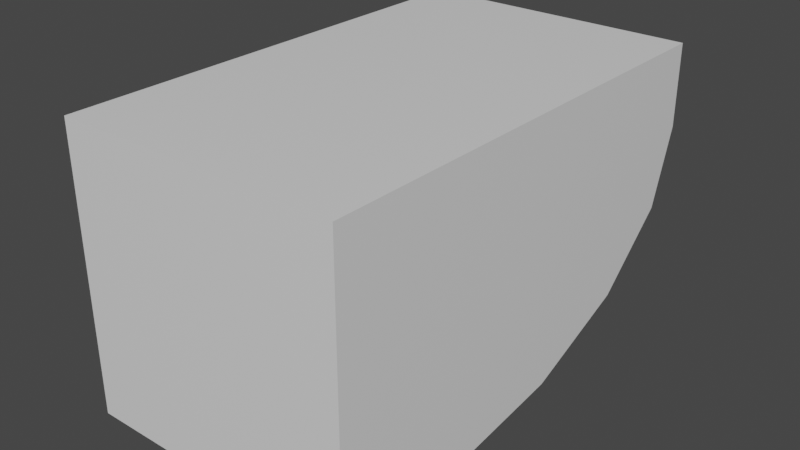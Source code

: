 # Source: Lag.blend  (saved by Blender 2.90.8; exported with 4.5.12 LTS)
import bpy
from mathutils import Matrix  # noqa: F401  (used for matrix-valued properties, if any)

bpy.ops.wm.read_factory_settings(use_empty=True)
scene = bpy.context.scene
scene.name = 'Scene'

# ---- collections
col_collection = bpy.data.collections.new('Collection'); scene.collection.children.link(col_collection)

# ---- materials (node trees are filled in below, after node groups)
mat_material = bpy.data.materials.new('Material')
mat_material.alpha_threshold = 0.0
mat_material.use_transparent_shadow = False
mat_material.line_color = (0.0, 0.0, 0.0, 1.0)

# ---- material node trees
mat_material.use_nodes = True; mat_material.node_tree.nodes.clear()
_N = mat_material.node_tree.nodes; _L = mat_material.node_tree.links
n0 = _N.new('ShaderNodeOutputMaterial'); n0.name = 'Material Output'; n0.location = (300, 300)
n1 = _N.new('ShaderNodeBsdfPrincipled'); n1.name = 'Principled BSDF'; n1.location = (10, 300)
n1.distribution = 'GGX'
n1.subsurface_method = 'BURLEY'
n1.inputs[2].default_value = 0.4
n1.inputs[3].default_value = 1.45
n1.inputs[27].default_value = (0.0, 0.0, 0.0, 1.0)
n1.inputs[28].default_value = 1.0
_L.new(n1.outputs[0], n0.inputs[0])
n0.is_active_output = True

# ---- world
world_world = bpy.data.worlds.new('World'); scene.world = world_world
world_world.use_nodes = True; world_world.node_tree.nodes.clear()
_N = world_world.node_tree.nodes; _L = world_world.node_tree.links
n0 = _N.new('ShaderNodeOutputWorld'); n0.name = 'World Output'; n0.location = (300, 300)
n1 = _N.new('ShaderNodeBackground'); n1.name = 'Background'; n1.location = (10, 300)
n1.inputs[0].default_value = (0.05088, 0.05088, 0.05088, 1.0)
_L.new(n1.outputs[0], n0.inputs[0])
n0.is_active_output = True
world_world.color = (0.05088, 0.05088, 0.05088)
world_world.use_sun_shadow = False
world_world.sun_shadow_jitter_overblur = 0.0

# ---- meshes
me_cube = bpy.data.meshes.new('Cube')
me_cube.from_pydata([(1.0, 1.0, 1.0), (1.0, -1.0, 1.0), (1.0, -1.0, -1.0), (-1.0, 1.0, 1.0), (-1.0, -1.0, 1.0), (-1.0, -1.0, -1.0), (1.0, -0.4172, -1.0), (1.0, 1.0, 0.4172), (1.0, 0.1251, -0.8921), (1.0, 0.5849, -0.5849), (1.0, 0.8921, -0.1251), (-1.0, 1.0, 0.4172), (-1.0, -0.4172, -1.0), (-1.0, 0.8921, -0.1251), (-1.0, 0.5849, -0.5849), (-1.0, 0.1251, -0.8921)], [], [(0, 3, 4, 1), (2, 1, 4, 5), (5, 4, 3, 11, 13, 14, 15, 12), (12, 6, 2, 5), (6, 8, 9, 10, 7, 0, 1, 2), (6, 12, 15, 8), (8, 15, 14, 9), (9, 14, 13, 10), (10, 13, 11, 7), (11, 3, 0, 7)])
_uv = me_cube.uv_layers.new(name='UVMap')
_uv.uv.foreach_set('vector', [0.625, 0.5, 0.875, 0.5, 0.875, 0.75, 0.625, 0.75, 0.375, 0.75, 0.625, 0.75, 0.625, 1.0, 0.375, 1.0, 0.375, 0.0, 0.625, 0.0, 0.625, 0.25, 0.5521, 0.25, 0.4844, 0.2365, 0.4269, 0.1981, 0.3885, 0.1406, 0.375, 0.07285, 0.125, 0.6771, 0.375, 0.6771, 0.375, 0.75, 0.125, 0.75, 0.375, 0.6771, 0.3885, 0.6094, 0.4269, 0.5519, 0.4844, 0.5135, 0.5521, 0.5, 0.625, 0.5, 0.625, 0.75, 0.375, 0.75, 0.375, 0.6771, 0.125, 0.6771, 0.125, 0.6094, 0.375, 0.6094, 0.375, 0.6094, 0.125, 0.6094, 0.125, 0.5, 0.375, 0.5, 0.375, 0.5, 0.375, 0.25, 0.4844, 0.25, 0.4844, 0.5, 0.4844, 0.5, 0.4844, 0.25, 0.5521, 0.25, 0.5521, 0.5, 0.5521, 0.25, 0.625, 0.25, 0.625, 0.5, 0.5521, 0.5])
me_cube.materials.append(mat_material)
me_cube.use_remesh_preserve_volume = False
me_cube.use_remesh_preserve_attributes = False
me_cube.use_mirror_vertex_groups = False
me_cube.update()

# ---- objects
ob_cube = bpy.data.objects.new('Cube', me_cube)

# ---- transforms, parenting, visibility, modifiers, constraints
ob_cube.location = (0.0, 0.0, 0.0)
ob_cube.scale = (0.15, 0.25, 0.15)
ob_cube.lock_rotations_4d = False
ob_cube.empty_display_type = 'ARROWS'
ob_cube.lineart.crease_threshold = 0.0

# ---- collection membership
col_collection.objects.link(ob_cube)

# ---- scene / render settings (as saved in the file)
scene.frame_start = 1; scene.frame_end = 250; scene.frame_set(1)
scene.render.engine = 'BLENDER_EEVEE_NEXT'
scene.cycles.use_denoising = False
scene.cycles.samples = 128
scene.cycles.sampling_pattern = 'TABULATED_SOBOL'
scene.cycles.use_adaptive_sampling = False
scene.cycles.use_light_tree = False
scene.view_settings.view_transform = 'Filmic'
bpy.context.view_layer.update()

# ---- added for rendering (the .blend has no active camera and no usable light): camera, sun
cam_auto = bpy.data.cameras.new('AutoCamera')
cam_auto.lens = 50.0
cam_auto.sensor_width = 36.0
cam_auto.clip_end = 1000.0
ob_auto_camera = bpy.data.objects.new('AutoCamera', cam_auto)
scene.collection.objects.link(ob_auto_camera)
ob_auto_camera.location = (0.60671, -0.728052, 0.485368)
ob_auto_camera.rotation_euler = (1.09748, -7.21219e-08, 0.694738)
scene.camera = ob_auto_camera
light_auto_sun = bpy.data.lights.new('AutoSun', 'SUN')
light_auto_sun.energy = 3.0
light_auto_sun.angle = 0.0523599
ob_auto_sun = bpy.data.objects.new('AutoSun', light_auto_sun)
scene.collection.objects.link(ob_auto_sun)
ob_auto_sun.rotation_euler = (0.872665, 0.174533, 0.523599)
bpy.context.view_layer.update()
